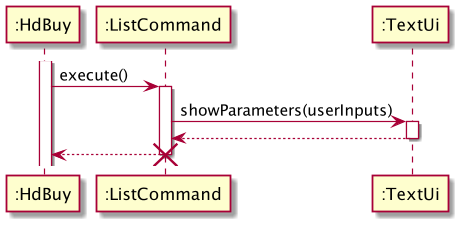

The diagram above was rendered by PlantUML. Its source (embedded in the PNG):
@startuml
'https://plantuml.com/sequence-diagram

activate ":HdBuy"
":HdBuy" -> ":ListCommand": execute()
        activate ":ListCommand"
        ":ListCommand" -> ":TextUi": showParameters(userInputs)
        activate ":TextUi"
        ":ListCommand" <-- ":TextUi"
        deactivate ":TextUi"
        ":HdBuy" <-- ":ListCommand"
        destroy ":ListCommand"
@enduml